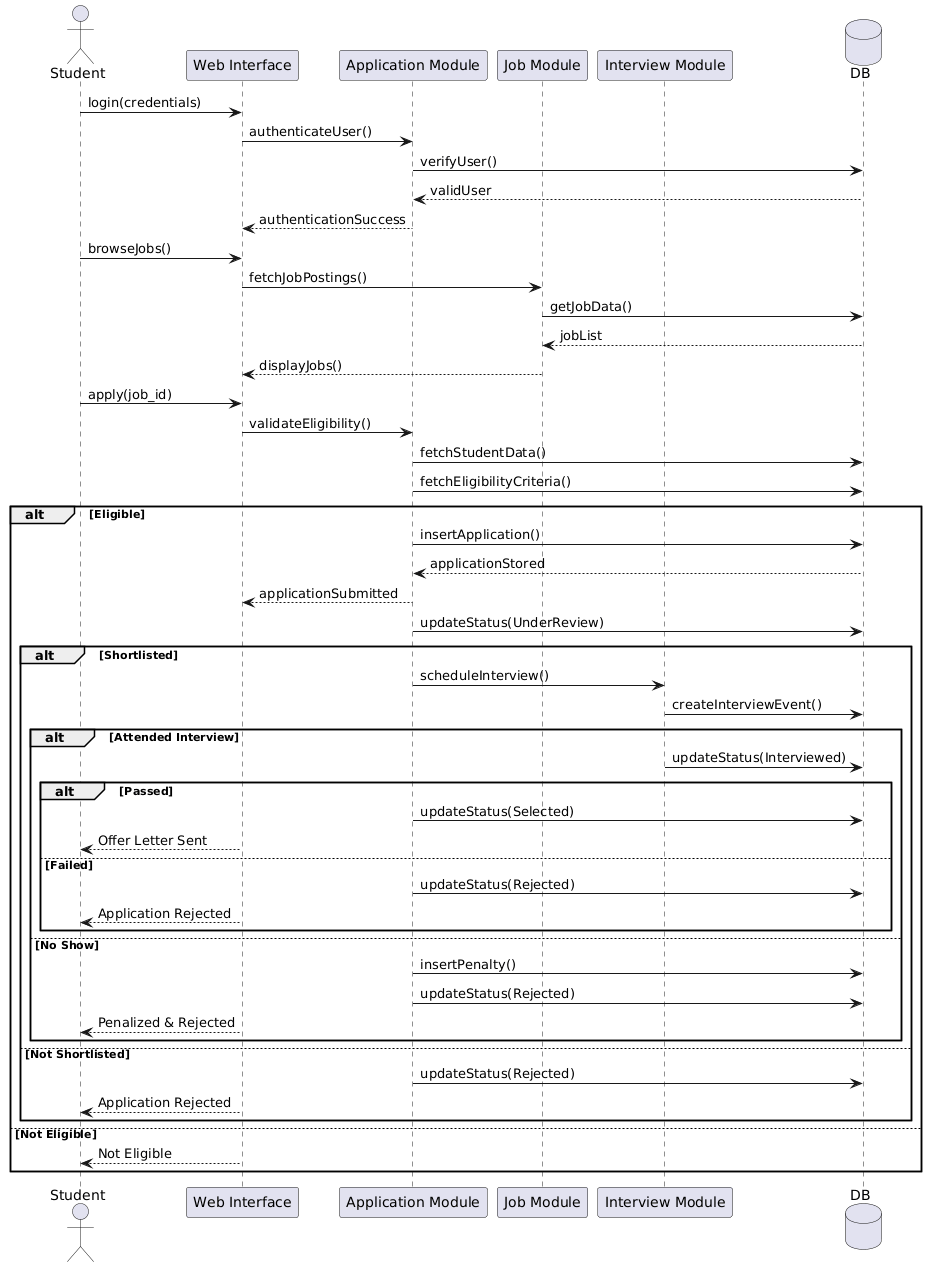

The diagram above was rendered by PlantUML. Its source (embedded in the PNG):
@startuml
actor Student
participant "Web Interface" as UI
participant "Application Module" as AppModule
participant "Job Module" as JobModule
participant "Interview Module" as InterviewModule
database DB

'================ LOGIN =================

Student -> UI : login(credentials)
UI -> AppModule : authenticateUser()
AppModule -> DB : verifyUser()
DB --> AppModule : validUser
AppModule --> UI : authenticationSuccess

'================ BROWSE JOBS =================

Student -> UI : browseJobs()
UI -> JobModule : fetchJobPostings()
JobModule -> DB : getJobData()
DB --> JobModule : jobList
JobModule --> UI : displayJobs()

'================ APPLY =================

Student -> UI : apply(job_id)
UI -> AppModule : validateEligibility()

AppModule -> DB : fetchStudentData()
AppModule -> DB : fetchEligibilityCriteria()

alt Eligible
    AppModule -> DB : insertApplication()
    DB --> AppModule : applicationStored
    AppModule --> UI : applicationSubmitted

    '========== COMPANY REVIEW ==========
    AppModule -> DB : updateStatus(UnderReview)

    alt Shortlisted
        AppModule -> InterviewModule : scheduleInterview()
        InterviewModule -> DB : createInterviewEvent()

        alt Attended Interview
            InterviewModule -> DB : updateStatus(Interviewed)

            alt Passed
                AppModule -> DB : updateStatus(Selected)
                UI --> Student : Offer Letter Sent
            else Failed
                AppModule -> DB : updateStatus(Rejected)
                UI --> Student : Application Rejected
            end

        else No Show
            AppModule -> DB : insertPenalty()
            AppModule -> DB : updateStatus(Rejected)
            UI --> Student : Penalized & Rejected
        end

    else Not Shortlisted
        AppModule -> DB : updateStatus(Rejected)
        UI --> Student : Application Rejected
    end

else Not Eligible
    UI --> Student : Not Eligible
end
@enduml